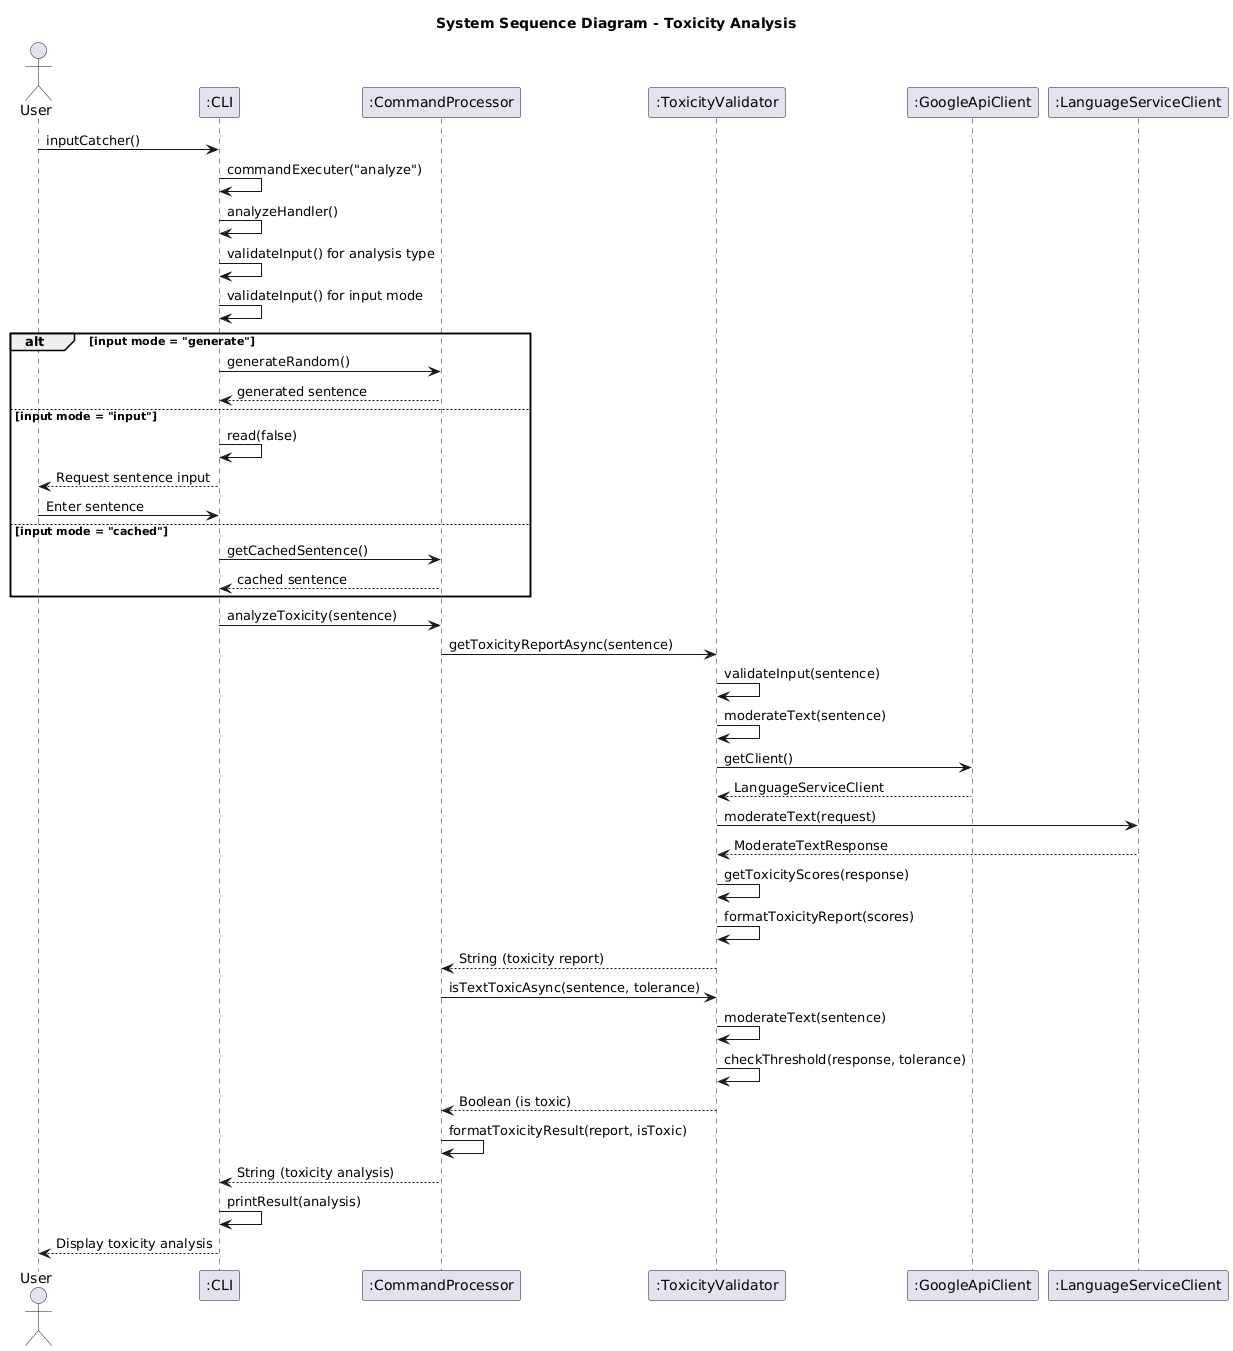

The diagram above was rendered by PlantUML. Its source (embedded in the PNG):
@startuml
title System Sequence Diagram - Toxicity Analysis

actor User
participant ":CLI" as CLI
participant ":CommandProcessor" as CP
participant ":ToxicityValidator" as TV
participant ":GoogleApiClient" as GAC
participant ":LanguageServiceClient" as LSC

User -> CLI: inputCatcher()
CLI -> CLI: commandExecuter("analyze")
CLI -> CLI: analyzeHandler()
CLI -> CLI: validateInput() for analysis type
CLI -> CLI: validateInput() for input mode
alt input mode = "generate"
    CLI -> CP: generateRandom()
    CP --> CLI: generated sentence
else input mode = "input"
    CLI -> CLI: read(false)
    CLI --> User: Request sentence input
    User -> CLI: Enter sentence
else input mode = "cached"
    CLI -> CP: getCachedSentence()
    CP --> CLI: cached sentence
end
CLI -> CP: analyzeToxicity(sentence)
CP -> TV: getToxicityReportAsync(sentence)
TV -> TV: validateInput(sentence)
TV -> TV: moderateText(sentence)
TV -> GAC: getClient()
GAC --> TV: LanguageServiceClient
TV -> LSC: moderateText(request)
LSC --> TV: ModerateTextResponse
TV -> TV: getToxicityScores(response)
TV -> TV: formatToxicityReport(scores)
TV --> CP: String (toxicity report)
CP -> TV: isTextToxicAsync(sentence, tolerance)
TV -> TV: moderateText(sentence)
TV -> TV: checkThreshold(response, tolerance)
TV --> CP: Boolean (is toxic)
CP -> CP: formatToxicityResult(report, isToxic)
CP --> CLI: String (toxicity analysis)
CLI -> CLI: printResult(analysis)
CLI --> User: Display toxicity analysis
@enduml